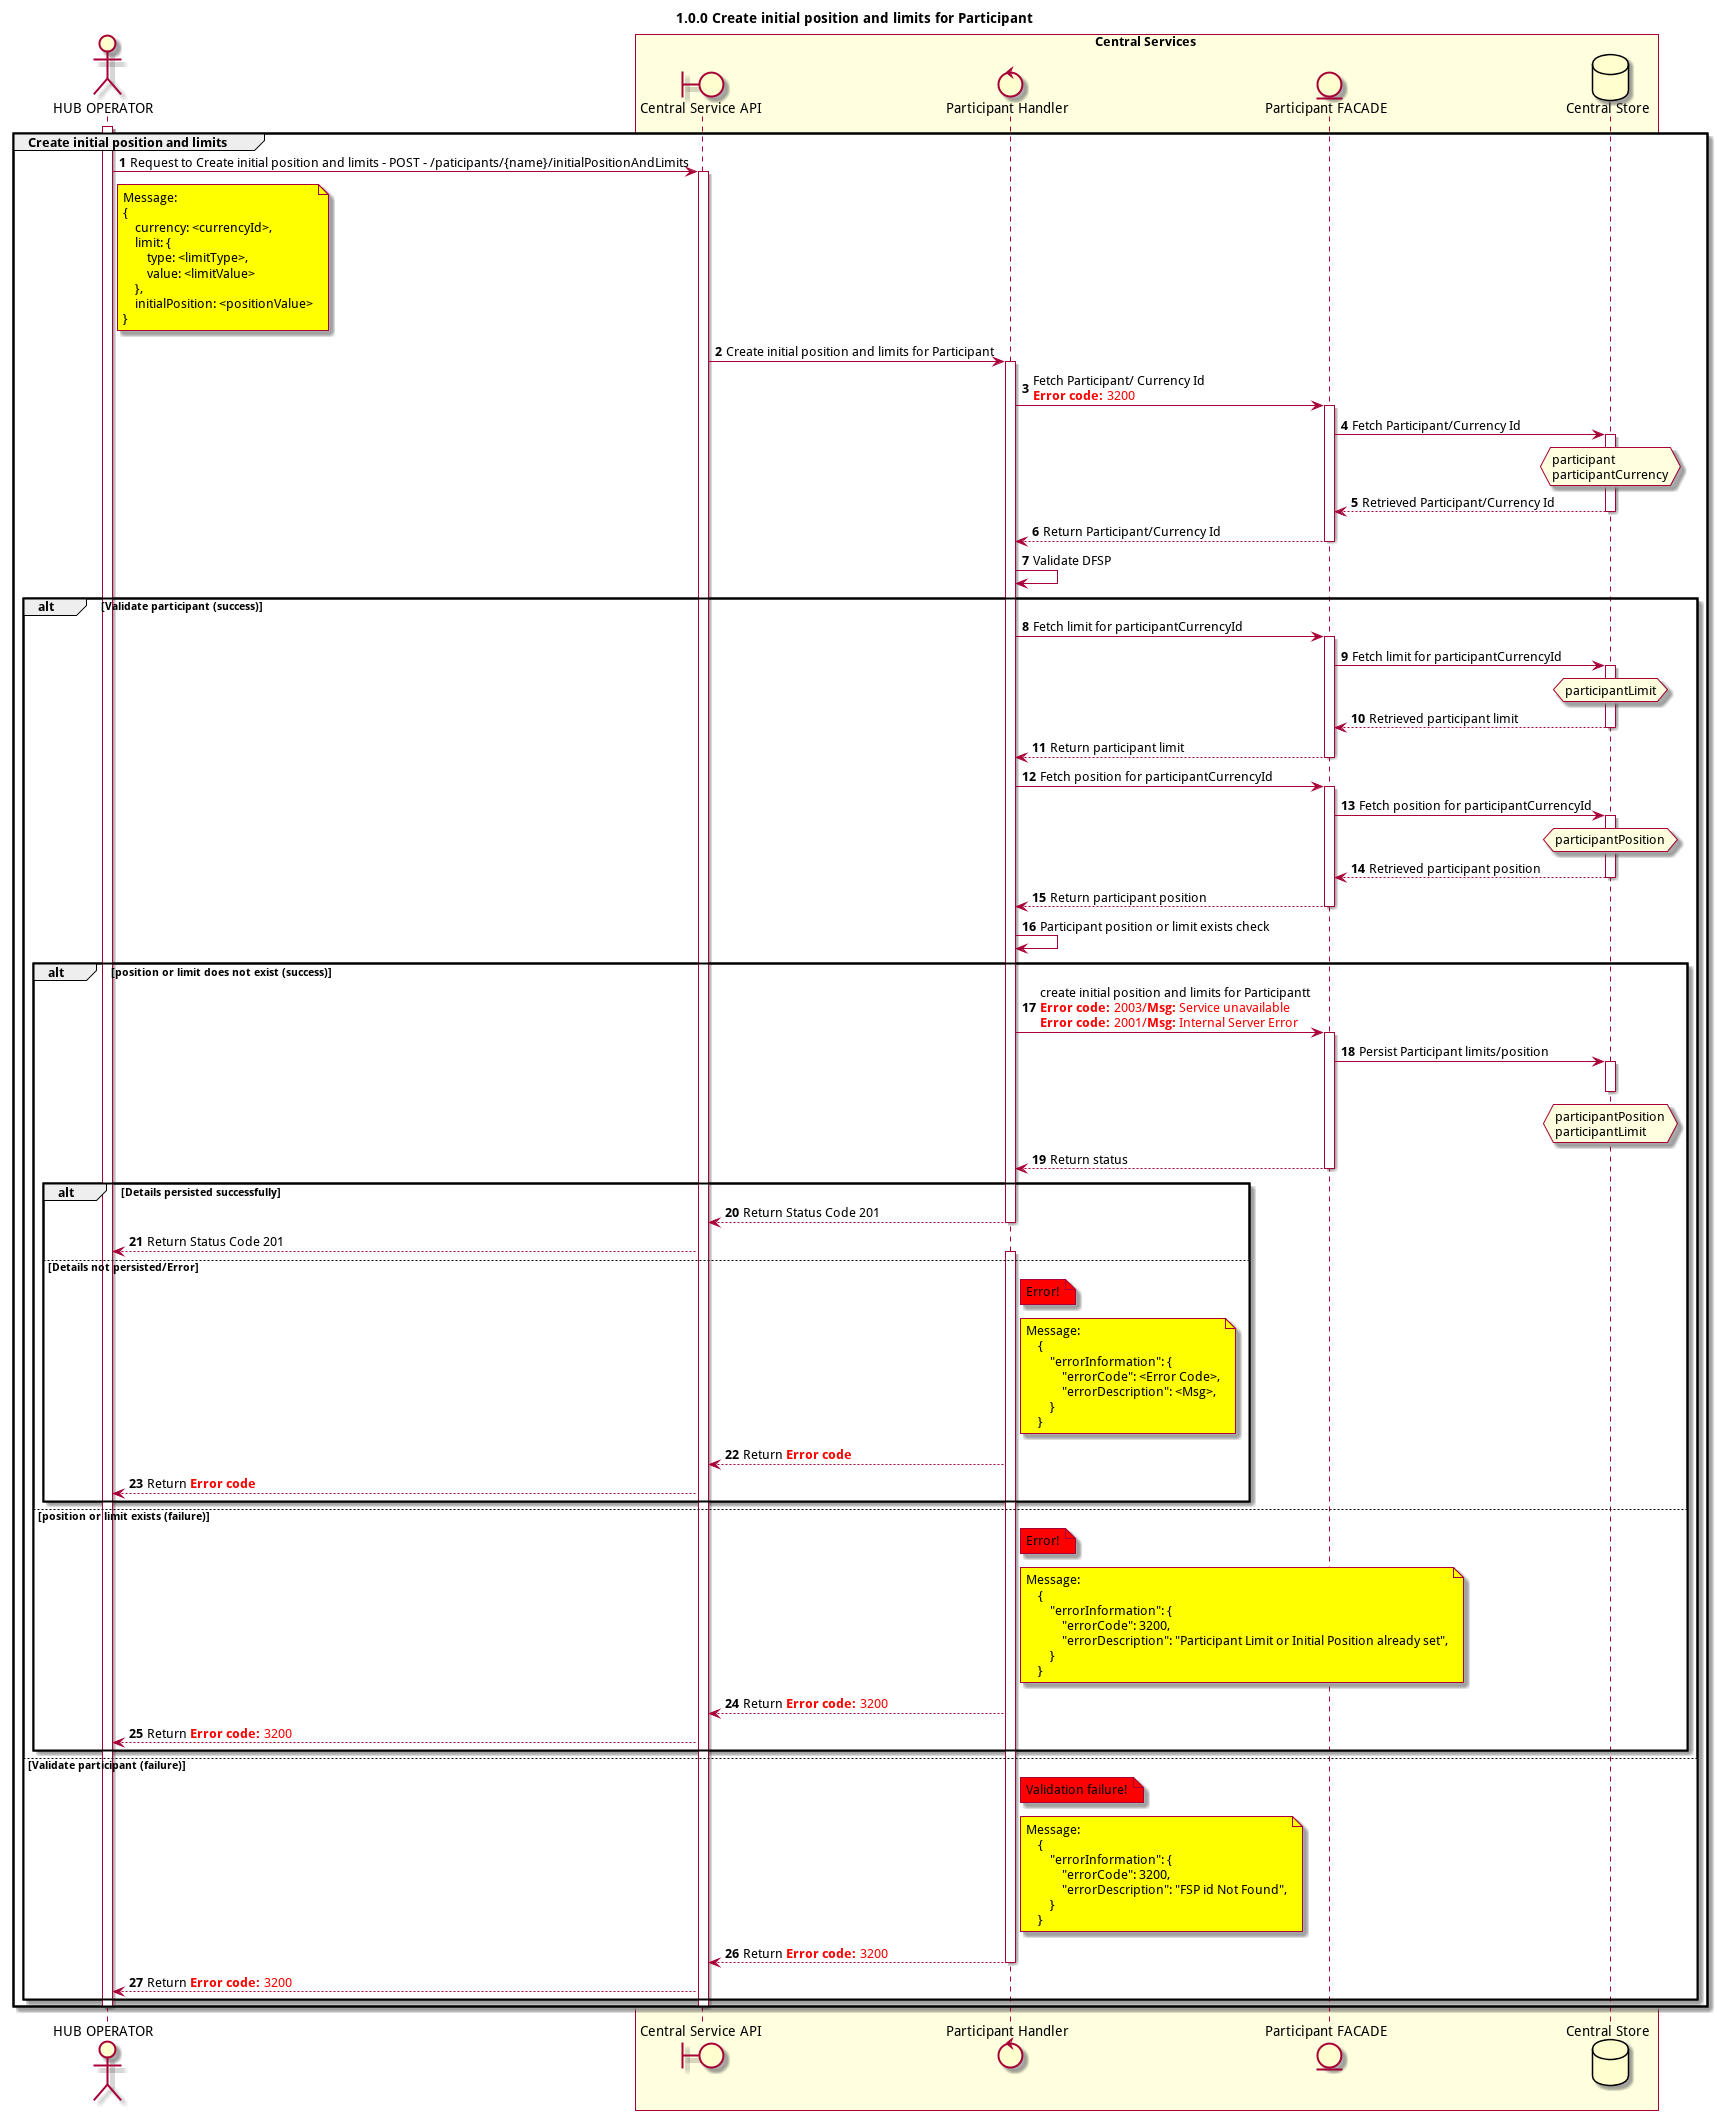

The diagram above was rendered by PlantUML. Its source (embedded in the PNG):
@startuml
title 1.0.0 Create initial position and limits for Participant

autonumber



actor "HUB OPERATOR" as OPERATOR
boundary "Central Service API" as CSAPI
control "Participant Handler" as PARTICIPANT_HANDLER
entity "Central Service API" as CSAPI
entity "Participant FACADE" as PARTICIPANT_DAO
database "Central Store" as DB

box "Central Services" #LightYellow
participant CSAPI
participant PARTICIPANT_HANDLER
participant PARTICIPANT_DAO
participant DB
end box


activate OPERATOR
group Create initial position and limits
    OPERATOR -> CSAPI: Request to Create initial position and limits - POST - /paticipants/{name}/initialPositionAndLimits
    note right of OPERATOR #yellow
        Message:
        {
            currency: <currencyId>,
            limit: {
                type: <limitType>,
                value: <limitValue>
            },
            initialPosition: <positionValue>
        }
    end note

    activate CSAPI
    CSAPI -> PARTICIPANT_HANDLER: Create initial position and limits for Participant
    activate PARTICIPANT_HANDLER
    PARTICIPANT_HANDLER ->PARTICIPANT_DAO: Fetch Participant/ Currency Id \n<color #FF0000><b>Error code:</b> 3200</color>

    activate PARTICIPANT_DAO
    PARTICIPANT_DAO -> DB: Fetch Participant/Currency Id
    activate DB
    hnote over DB #lightyellow
        participant
        participantCurrency
    end note
    DB --> PARTICIPANT_DAO: Retrieved Participant/Currency Id
    deactivate DB
    PARTICIPANT_DAO --> PARTICIPANT_HANDLER: Return Participant/Currency Id
    deactivate PARTICIPANT_DAO
    PARTICIPANT_HANDLER ->PARTICIPANT_HANDLER: Validate DFSP
    alt Validate participant (success)
        PARTICIPANT_HANDLER ->PARTICIPANT_DAO: Fetch limit for participantCurrencyId
        activate PARTICIPANT_DAO
        PARTICIPANT_DAO -> DB: Fetch limit for participantCurrencyId
        activate DB
        hnote over DB #lightyellow
            participantLimit
        end note
        DB --> PARTICIPANT_DAO: Retrieved participant limit
        deactivate DB
        PARTICIPANT_DAO --> PARTICIPANT_HANDLER: Return participant limit
        deactivate PARTICIPANT_DAO

        PARTICIPANT_HANDLER ->PARTICIPANT_DAO: Fetch position for participantCurrencyId
        activate PARTICIPANT_DAO
        PARTICIPANT_DAO -> DB: Fetch position for participantCurrencyId
        activate DB
        hnote over DB #lightyellow
            participantPosition
        end note
        DB --> PARTICIPANT_DAO: Retrieved participant position
        deactivate DB
        PARTICIPANT_DAO --> PARTICIPANT_HANDLER: Return participant position
        deactivate PARTICIPANT_DAO
        
        PARTICIPANT_HANDLER ->PARTICIPANT_HANDLER: Participant position or limit exists check

        alt position or limit does not exist (success)


        PARTICIPANT_HANDLER ->PARTICIPANT_DAO: create initial position and limits for Participantt \n<color #FF0000><b>Error code:</b> 2003/<b>Msg:</b> Service unavailable </color> \n<color #FF0000><b>Error code:</b> 2001/<b>Msg:</b> Internal Server Error </color>
        activate PARTICIPANT_DAO
        PARTICIPANT_DAO -> DB: Persist Participant limits/position
        activate DB
        hnote over DB #lightyellow
            participantPosition
            participantLimit
        end note
        deactivate DB
        PARTICIPANT_DAO --> PARTICIPANT_HANDLER: Return status
        deactivate PARTICIPANT_DAO
        alt Details persisted successfully
            PARTICIPANT_HANDLER -->CSAPI: Return Status Code 201
            deactivate PARTICIPANT_HANDLER
            CSAPI -->OPERATOR: Return Status Code 201
        else Details not persisted/Error
            note right of PARTICIPANT_HANDLER #red: Error!
            activate PARTICIPANT_HANDLER
            note right of PARTICIPANT_HANDLER #yellow
            Message:
                {
                    "errorInformation": {
                        "errorCode": <Error Code>,
                        "errorDescription": <Msg>,
                    }
                }
            end note
            PARTICIPANT_HANDLER -->CSAPI: Return <color #FF0000><b>Error code</b></color>
            CSAPI -->OPERATOR: Return <color #FF0000><b>Error code</b></color>
            
        end
        
        else position or limit exists (failure)
            note right of PARTICIPANT_HANDLER #red: Error!
            activate PARTICIPANT_HANDLER
            note right of PARTICIPANT_HANDLER #yellow
            Message:
                {
                    "errorInformation": {
                        "errorCode": 3200,
                        "errorDescription": "Participant Limit or Initial Position already set",
                    }
                }
            end note
            PARTICIPANT_HANDLER -->CSAPI: Return <color #FF0000><b>Error code:</b> 3200</color>
            CSAPI -->OPERATOR: Return <color #FF0000><b>Error code:</b> 3200</color>
        
        end

    else Validate participant (failure)
        note right of PARTICIPANT_HANDLER #red: Validation failure!
        activate PARTICIPANT_HANDLER
        note right of PARTICIPANT_HANDLER #yellow
            Message:
                {
                    "errorInformation": {
                        "errorCode": 3200,
                        "errorDescription": "FSP id Not Found",
                    }
                }
        end note
        PARTICIPANT_HANDLER -->CSAPI: Return <color #FF0000><b>Error code:</b> 3200</color>
        deactivate PARTICIPANT_HANDLER
        CSAPI -->OPERATOR: Return <color #FF0000><b>Error code:</b> 3200</color>

    end
    deactivate CSAPI
    deactivate OPERATOR
end
@enduml